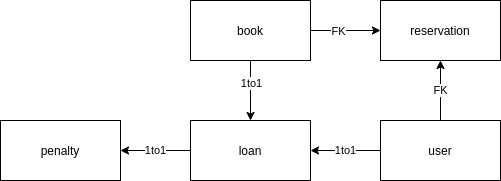

The diagram above was exported from draw.io. Its source (the exported page's mxGraphModel, read from the mxfile embedded in the PNG):
<mxGraphModel dx="868" dy="521" grid="1" gridSize="10" guides="1" tooltips="1" connect="1" arrows="1" fold="1" page="1" pageScale="1" pageWidth="827" pageHeight="1169" math="0" shadow="0">
  <root>
    <mxCell id="0" />
    <mxCell id="1" parent="0" />
    <mxCell id="_8oevcrxET1s1MK4ttuy-9" style="edgeStyle=orthogonalEdgeStyle;rounded=0;orthogonalLoop=1;jettySize=auto;html=1;entryX=0.5;entryY=0;entryDx=0;entryDy=0;" parent="1" source="_8oevcrxET1s1MK4ttuy-1" target="_8oevcrxET1s1MK4ttuy-5" edge="1">
      <mxGeometry relative="1" as="geometry" />
    </mxCell>
    <mxCell id="_8oevcrxET1s1MK4ttuy-10" value="1to1" style="edgeLabel;html=1;align=center;verticalAlign=middle;resizable=0;points=[];" parent="_8oevcrxET1s1MK4ttuy-9" vertex="1" connectable="0">
      <mxGeometry x="-0.2833" relative="1" as="geometry">
        <mxPoint as="offset" />
      </mxGeometry>
    </mxCell>
    <mxCell id="_8oevcrxET1s1MK4ttuy-14" style="edgeStyle=orthogonalEdgeStyle;rounded=0;orthogonalLoop=1;jettySize=auto;html=1;entryX=0;entryY=0.5;entryDx=0;entryDy=0;" parent="1" source="_8oevcrxET1s1MK4ttuy-1" target="_8oevcrxET1s1MK4ttuy-6" edge="1">
      <mxGeometry relative="1" as="geometry" />
    </mxCell>
    <mxCell id="_8oevcrxET1s1MK4ttuy-15" value="FK" style="edgeLabel;html=1;align=center;verticalAlign=middle;resizable=0;points=[];" parent="_8oevcrxET1s1MK4ttuy-14" vertex="1" connectable="0">
      <mxGeometry x="-0.2267" relative="1" as="geometry">
        <mxPoint as="offset" />
      </mxGeometry>
    </mxCell>
    <mxCell id="_8oevcrxET1s1MK4ttuy-1" value="book" style="rounded=0;whiteSpace=wrap;html=1;" parent="1" vertex="1">
      <mxGeometry x="290" y="250" width="120" height="60" as="geometry" />
    </mxCell>
    <mxCell id="_8oevcrxET1s1MK4ttuy-4" value="user" style="rounded=0;whiteSpace=wrap;html=1;" parent="1" vertex="1">
      <mxGeometry x="480" y="370" width="120" height="60" as="geometry" />
    </mxCell>
    <mxCell id="_8oevcrxET1s1MK4ttuy-5" value="loan" style="rounded=0;whiteSpace=wrap;html=1;" parent="1" vertex="1">
      <mxGeometry x="290" y="370" width="120" height="60" as="geometry" />
    </mxCell>
    <mxCell id="_8oevcrxET1s1MK4ttuy-6" value="reservation" style="rounded=0;whiteSpace=wrap;html=1;" parent="1" vertex="1">
      <mxGeometry x="480" y="250" width="120" height="60" as="geometry" />
    </mxCell>
    <mxCell id="_8oevcrxET1s1MK4ttuy-8" value="penalty" style="rounded=0;whiteSpace=wrap;html=1;" parent="1" vertex="1">
      <mxGeometry x="100" y="370" width="120" height="60" as="geometry" />
    </mxCell>
    <mxCell id="_8oevcrxET1s1MK4ttuy-27" value="FK" style="endArrow=classic;html=1;entryX=0.5;entryY=1;entryDx=0;entryDy=0;exitX=0.5;exitY=0;exitDx=0;exitDy=0;" parent="1" source="_8oevcrxET1s1MK4ttuy-4" target="_8oevcrxET1s1MK4ttuy-6" edge="1">
      <mxGeometry width="50" height="50" relative="1" as="geometry">
        <mxPoint x="564" y="370" as="sourcePoint" />
        <mxPoint x="564" y="310" as="targetPoint" />
      </mxGeometry>
    </mxCell>
    <mxCell id="_8oevcrxET1s1MK4ttuy-32" value="1to1" style="endArrow=classic;html=1;entryX=1;entryY=0.5;entryDx=0;entryDy=0;exitX=0;exitY=0.5;exitDx=0;exitDy=0;" parent="1" source="_8oevcrxET1s1MK4ttuy-4" target="_8oevcrxET1s1MK4ttuy-5" edge="1">
      <mxGeometry width="50" height="50" relative="1" as="geometry">
        <mxPoint x="360" y="520" as="sourcePoint" />
        <mxPoint x="410" y="470" as="targetPoint" />
      </mxGeometry>
    </mxCell>
    <mxCell id="GJ56T_rj04yxn0SP14kz-1" value="1to1" style="endArrow=classic;html=1;entryX=1;entryY=0.5;entryDx=0;entryDy=0;exitX=0;exitY=0.5;exitDx=0;exitDy=0;" parent="1" source="_8oevcrxET1s1MK4ttuy-5" target="_8oevcrxET1s1MK4ttuy-8" edge="1">
      <mxGeometry width="50" height="50" relative="1" as="geometry">
        <mxPoint x="170" y="490" as="sourcePoint" />
        <mxPoint x="220" y="440" as="targetPoint" />
      </mxGeometry>
    </mxCell>
  </root>
</mxGraphModel>